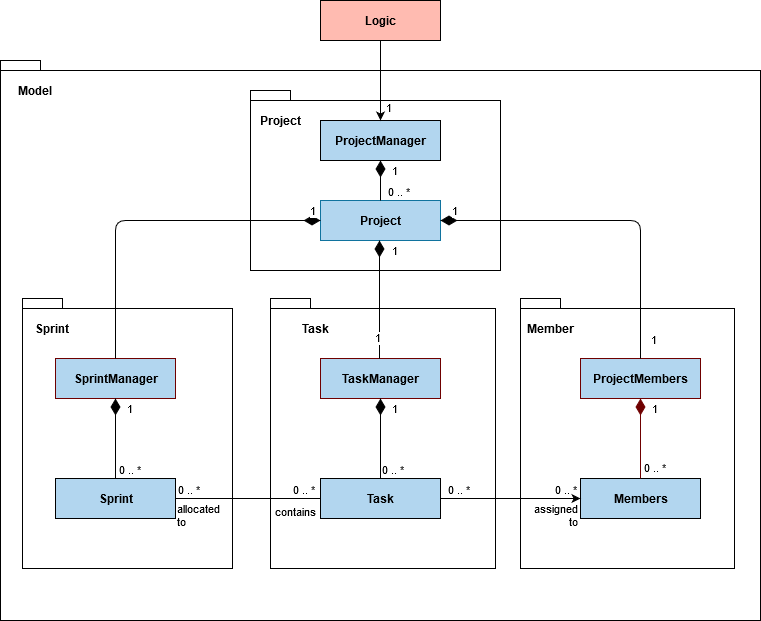

The diagram above was exported from draw.io. Its source (the exported page's mxGraphModel, read from the mxfile embedded in the PNG):
<mxGraphModel dx="-390" dy="762" grid="1" gridSize="10" guides="1" tooltips="1" connect="1" arrows="1" fold="1" page="1" pageScale="1" pageWidth="850" pageHeight="1100" math="0" shadow="0">
  <root>
    <mxCell id="0" />
    <mxCell id="1" parent="0" />
    <mxCell id="MHRQEirXVozau6e72U1Y-7" value="" style="shape=folder;fontStyle=1;spacingTop=10;tabWidth=40;tabHeight=10;tabPosition=left;html=1;align=center;" vertex="1" parent="1">
      <mxGeometry x="920" y="240" width="760" height="560" as="geometry" />
    </mxCell>
    <mxCell id="MHRQEirXVozau6e72U1Y-8" value="" style="shape=folder;fontStyle=1;spacingTop=10;tabWidth=40;tabHeight=10;tabPosition=left;html=1;align=center;" vertex="1" parent="1">
      <mxGeometry x="1170" y="270" width="250" height="180" as="geometry" />
    </mxCell>
    <mxCell id="MHRQEirXVozau6e72U1Y-9" value="" style="shape=folder;fontStyle=1;spacingTop=10;tabWidth=40;tabHeight=10;tabPosition=left;html=1;align=center;" vertex="1" parent="1">
      <mxGeometry x="942" y="478" width="210" height="270" as="geometry" />
    </mxCell>
    <mxCell id="MHRQEirXVozau6e72U1Y-10" value="" style="shape=folder;fontStyle=1;spacingTop=10;tabWidth=40;tabHeight=10;tabPosition=left;html=1;align=center;" vertex="1" parent="1">
      <mxGeometry x="1440" y="478" width="214" height="270" as="geometry" />
    </mxCell>
    <mxCell id="MHRQEirXVozau6e72U1Y-11" value="" style="shape=folder;fontStyle=1;spacingTop=10;tabWidth=40;tabHeight=10;tabPosition=left;html=1;align=center;" vertex="1" parent="1">
      <mxGeometry x="1190" y="478" width="225" height="270" as="geometry" />
    </mxCell>
    <mxCell id="MHRQEirXVozau6e72U1Y-12" value="ProjectManager" style="html=1;fontStyle=1;fillColor=#b2d6ef;" vertex="1" parent="1">
      <mxGeometry x="1240" y="300" width="120" height="40" as="geometry" />
    </mxCell>
    <mxCell id="MHRQEirXVozau6e72U1Y-13" value="Project" style="html=1;fontStyle=1;strokeColor=#10739e;fillColor=#b2d6ef;" vertex="1" parent="1">
      <mxGeometry x="1240" y="380" width="120" height="40" as="geometry" />
    </mxCell>
    <mxCell id="MHRQEirXVozau6e72U1Y-14" value="TaskManager" style="html=1;strokeColor=#6F0000;fontStyle=1;fillColor=#b2d6ef;" vertex="1" parent="1">
      <mxGeometry x="1240" y="538" width="120" height="40" as="geometry" />
    </mxCell>
    <mxCell id="MHRQEirXVozau6e72U1Y-15" value="ProjectMembers" style="html=1;strokeColor=#6F0000;fontStyle=1;fillColor=#b2d6ef;" vertex="1" parent="1">
      <mxGeometry x="1500" y="538" width="120" height="40" as="geometry" />
    </mxCell>
    <mxCell id="MHRQEirXVozau6e72U1Y-16" value="SprintManager" style="html=1;fontStyle=1;strokeColor=#6F0000;fillColor=#b2d6ef;" vertex="1" parent="1">
      <mxGeometry x="975" y="538" width="120" height="40" as="geometry" />
    </mxCell>
    <mxCell id="MHRQEirXVozau6e72U1Y-17" value="Task" style="html=1;fontStyle=1;fillColor=#b2d6ef;" vertex="1" parent="1">
      <mxGeometry x="1240" y="658" width="120" height="40" as="geometry" />
    </mxCell>
    <mxCell id="MHRQEirXVozau6e72U1Y-18" value="Members" style="html=1;fontStyle=1;fillColor=#b2d6ef;" vertex="1" parent="1">
      <mxGeometry x="1500" y="658" width="120" height="40" as="geometry" />
    </mxCell>
    <mxCell id="MHRQEirXVozau6e72U1Y-19" value="Sprint" style="html=1;fontStyle=1;fillColor=#b2d6ef;" vertex="1" parent="1">
      <mxGeometry x="975" y="658" width="120" height="40" as="geometry" />
    </mxCell>
    <mxCell id="MHRQEirXVozau6e72U1Y-20" value="1" style="endArrow=none;html=1;endSize=12;startArrow=diamondThin;startSize=14;startFill=1;edgeStyle=orthogonalEdgeStyle;align=left;verticalAlign=bottom;exitX=1;exitY=0.5;exitDx=0;exitDy=0;endFill=0;" edge="1" parent="1" source="MHRQEirXVozau6e72U1Y-13" target="MHRQEirXVozau6e72U1Y-15">
      <mxGeometry x="-0.939" relative="1" as="geometry">
        <mxPoint x="1310" y="470" as="sourcePoint" />
        <mxPoint x="1440" y="470" as="targetPoint" />
        <mxPoint as="offset" />
      </mxGeometry>
    </mxCell>
    <mxCell id="MHRQEirXVozau6e72U1Y-21" value="1" style="endArrow=none;html=1;endSize=12;startArrow=diamondThin;startSize=14;startFill=1;edgeStyle=orthogonalEdgeStyle;align=left;verticalAlign=bottom;exitX=0;exitY=0.5;exitDx=0;exitDy=0;entryX=0.5;entryY=0;entryDx=0;entryDy=0;endFill=0;" edge="1" parent="1" source="MHRQEirXVozau6e72U1Y-13" target="MHRQEirXVozau6e72U1Y-16">
      <mxGeometry x="-0.9286" relative="1" as="geometry">
        <mxPoint x="1300" y="440" as="sourcePoint" />
        <mxPoint x="1300" y="520" as="targetPoint" />
        <mxPoint as="offset" />
      </mxGeometry>
    </mxCell>
    <mxCell id="MHRQEirXVozau6e72U1Y-22" value="1" style="endArrow=none;html=1;endSize=12;startArrow=diamondThin;startSize=14;startFill=1;edgeStyle=orthogonalEdgeStyle;align=left;verticalAlign=bottom;exitX=0.5;exitY=1;exitDx=0;exitDy=0;entryX=0.5;entryY=0;entryDx=0;entryDy=0;endFill=0;" edge="1" parent="1">
      <mxGeometry x="-0.661" y="11" relative="1" as="geometry">
        <mxPoint x="1299" y="420" as="sourcePoint" />
        <mxPoint x="1299" y="538" as="targetPoint" />
        <mxPoint as="offset" />
      </mxGeometry>
    </mxCell>
    <mxCell id="MHRQEirXVozau6e72U1Y-23" value="1" style="endArrow=none;html=1;endSize=12;startArrow=diamondThin;startSize=14;startFill=1;edgeStyle=orthogonalEdgeStyle;align=left;verticalAlign=bottom;exitX=0.5;exitY=1;exitDx=0;exitDy=0;entryX=0.5;entryY=0;entryDx=0;entryDy=0;endFill=0;fillColor=#0050ef;" edge="1" parent="1" source="MHRQEirXVozau6e72U1Y-14" target="MHRQEirXVozau6e72U1Y-17">
      <mxGeometry x="-0.5" y="10" relative="1" as="geometry">
        <mxPoint x="1440" y="438" as="sourcePoint" />
        <mxPoint x="1300" y="538" as="targetPoint" />
        <mxPoint as="offset" />
      </mxGeometry>
    </mxCell>
    <mxCell id="MHRQEirXVozau6e72U1Y-24" value="1" style="endArrow=none;html=1;endSize=12;startArrow=diamondThin;startSize=14;startFill=1;edgeStyle=orthogonalEdgeStyle;align=left;verticalAlign=bottom;exitX=0.5;exitY=1;exitDx=0;exitDy=0;entryX=0.5;entryY=0;entryDx=0;entryDy=0;endFill=0;fillColor=#a20025;strokeColor=#6F0000;" edge="1" parent="1" source="MHRQEirXVozau6e72U1Y-15" target="MHRQEirXVozau6e72U1Y-18">
      <mxGeometry x="-0.5" y="10" relative="1" as="geometry">
        <mxPoint x="1360" y="578" as="sourcePoint" />
        <mxPoint x="1360" y="658" as="targetPoint" />
        <mxPoint as="offset" />
      </mxGeometry>
    </mxCell>
    <mxCell id="MHRQEirXVozau6e72U1Y-25" value="1" style="endArrow=none;html=1;endSize=12;startArrow=diamondThin;startSize=14;startFill=1;edgeStyle=orthogonalEdgeStyle;align=left;verticalAlign=bottom;exitX=0.5;exitY=1;exitDx=0;exitDy=0;entryX=0.5;entryY=0;entryDx=0;entryDy=0;endFill=0;" edge="1" parent="1" source="MHRQEirXVozau6e72U1Y-16" target="MHRQEirXVozau6e72U1Y-19">
      <mxGeometry x="-0.5" y="10" relative="1" as="geometry">
        <mxPoint x="835" y="578" as="sourcePoint" />
        <mxPoint x="835" y="658" as="targetPoint" />
        <mxPoint as="offset" />
      </mxGeometry>
    </mxCell>
    <mxCell id="MHRQEirXVozau6e72U1Y-26" value="1" style="endArrow=none;html=1;endSize=12;startArrow=diamondThin;startSize=14;startFill=1;edgeStyle=orthogonalEdgeStyle;align=left;verticalAlign=bottom;exitX=0.5;exitY=1;exitDx=0;exitDy=0;entryX=0.5;entryY=0;entryDx=0;entryDy=0;endFill=0;" edge="1" parent="1" source="MHRQEirXVozau6e72U1Y-12" target="MHRQEirXVozau6e72U1Y-13">
      <mxGeometry y="10" relative="1" as="geometry">
        <mxPoint x="1310" y="570" as="sourcePoint" />
        <mxPoint x="1300" y="390" as="targetPoint" />
        <mxPoint as="offset" />
      </mxGeometry>
    </mxCell>
    <mxCell id="MHRQEirXVozau6e72U1Y-30" value="" style="endArrow=none;html=1;edgeStyle=orthogonalEdgeStyle;endFill=0;startArrow=none;startFill=0;entryX=1;entryY=0.5;entryDx=0;entryDy=0;exitX=0;exitY=0.5;exitDx=0;exitDy=0;" edge="1" parent="1" source="MHRQEirXVozau6e72U1Y-17" target="MHRQEirXVozau6e72U1Y-19">
      <mxGeometry relative="1" as="geometry">
        <mxPoint x="1205" y="750" as="sourcePoint" />
        <mxPoint x="1559.5" y="750" as="targetPoint" />
      </mxGeometry>
    </mxCell>
    <mxCell id="MHRQEirXVozau6e72U1Y-31" value="contains" style="edgeLabel;resizable=0;html=1;align=left;verticalAlign=bottom;" connectable="0" vertex="1" parent="MHRQEirXVozau6e72U1Y-30">
      <mxGeometry x="-1" relative="1" as="geometry">
        <mxPoint x="-47" y="22" as="offset" />
      </mxGeometry>
    </mxCell>
    <mxCell id="MHRQEirXVozau6e72U1Y-32" value="&lt;div&gt;allocated&lt;/div&gt;&lt;div&gt;to&lt;/div&gt;" style="edgeLabel;resizable=0;html=1;align=left;verticalAlign=bottom;" connectable="0" vertex="1" parent="MHRQEirXVozau6e72U1Y-30">
      <mxGeometry x="1" relative="1" as="geometry">
        <mxPoint y="32" as="offset" />
      </mxGeometry>
    </mxCell>
    <mxCell id="MHRQEirXVozau6e72U1Y-33" value="0 .. *" style="edgeLabel;resizable=0;html=1;align=right;verticalAlign=bottom;" connectable="0" vertex="1" parent="1">
      <mxGeometry x="1120" y="678" as="geometry" />
    </mxCell>
    <mxCell id="MHRQEirXVozau6e72U1Y-34" value="0 .. *" style="edgeLabel;resizable=0;html=1;align=right;verticalAlign=bottom;" connectable="0" vertex="1" parent="1">
      <mxGeometry x="1235" y="678" as="geometry" />
    </mxCell>
    <mxCell id="MHRQEirXVozau6e72U1Y-35" value="0 .. *" style="edgeLabel;resizable=0;html=1;align=right;verticalAlign=bottom;" connectable="0" vertex="1" parent="1">
      <mxGeometry x="1390" y="678" as="geometry" />
    </mxCell>
    <mxCell id="MHRQEirXVozau6e72U1Y-36" value="0 .. *" style="edgeLabel;resizable=0;html=1;align=right;verticalAlign=bottom;" connectable="0" vertex="1" parent="1">
      <mxGeometry x="1497" y="678" as="geometry" />
    </mxCell>
    <mxCell id="MHRQEirXVozau6e72U1Y-40" value="" style="endArrow=classic;html=1;edgeStyle=orthogonalEdgeStyle;endFill=1;" edge="1" parent="1" target="MHRQEirXVozau6e72U1Y-12">
      <mxGeometry relative="1" as="geometry">
        <mxPoint x="1300" y="220" as="sourcePoint" />
        <mxPoint x="1450" y="250" as="targetPoint" />
      </mxGeometry>
    </mxCell>
    <mxCell id="MHRQEirXVozau6e72U1Y-41" value="0 .. *" style="edgeLabel;resizable=0;html=1;align=right;verticalAlign=bottom;" connectable="0" vertex="1" parent="1">
      <mxGeometry x="1061" y="658" as="geometry" />
    </mxCell>
    <mxCell id="MHRQEirXVozau6e72U1Y-42" value="0 .. *" style="edgeLabel;resizable=0;html=1;align=right;verticalAlign=bottom;" connectable="0" vertex="1" parent="1">
      <mxGeometry x="1586" y="656" as="geometry" />
    </mxCell>
    <mxCell id="MHRQEirXVozau6e72U1Y-43" value="0 .. *" style="edgeLabel;resizable=0;html=1;align=right;verticalAlign=bottom;" connectable="0" vertex="1" parent="1">
      <mxGeometry x="1324" y="658" as="geometry" />
    </mxCell>
    <mxCell id="MHRQEirXVozau6e72U1Y-44" value="0 .. *" style="edgeLabel;resizable=0;html=1;align=right;verticalAlign=bottom;" connectable="0" vertex="1" parent="1">
      <mxGeometry x="1330" y="380" as="geometry" />
    </mxCell>
    <mxCell id="MHRQEirXVozau6e72U1Y-45" value="1" style="edgeLabel;resizable=0;html=1;align=right;verticalAlign=bottom;" connectable="0" vertex="1" parent="1">
      <mxGeometry x="1577" y="528" as="geometry" />
    </mxCell>
    <mxCell id="MHRQEirXVozau6e72U1Y-46" value="1" style="edgeLabel;resizable=0;html=1;align=right;verticalAlign=bottom;" connectable="0" vertex="1" parent="1">
      <mxGeometry x="1324" y="530" as="geometry">
        <mxPoint x="-23" y="-4" as="offset" />
      </mxGeometry>
    </mxCell>
    <mxCell id="MHRQEirXVozau6e72U1Y-48" value="1" style="edgeLabel;resizable=0;html=1;align=right;verticalAlign=bottom;" connectable="0" vertex="1" parent="1">
      <mxGeometry x="1312" y="296" as="geometry" />
    </mxCell>
    <mxCell id="MHRQEirXVozau6e72U1Y-49" value="&lt;b&gt;Task&lt;/b&gt;" style="text;html=1;strokeColor=none;fillColor=none;align=center;verticalAlign=middle;whiteSpace=wrap;rounded=0;" vertex="1" parent="1">
      <mxGeometry x="1215" y="498" width="40" height="20" as="geometry" />
    </mxCell>
    <mxCell id="MHRQEirXVozau6e72U1Y-50" value="Model" style="text;html=1;strokeColor=none;fillColor=none;align=center;verticalAlign=middle;whiteSpace=wrap;rounded=0;fontStyle=1" vertex="1" parent="1">
      <mxGeometry x="935" y="260" width="40" height="20" as="geometry" />
    </mxCell>
    <mxCell id="MHRQEirXVozau6e72U1Y-51" value="&lt;div align=&quot;center&quot;&gt;&lt;p&gt;&lt;b&gt;&lt;font style=&quot;line-height: 90%&quot; face=&quot;Helvetica&quot;&gt;Member&lt;/font&gt;&lt;/b&gt;&lt;/p&gt;&lt;/div&gt;" style="text;html=1;strokeColor=none;fillColor=none;align=center;verticalAlign=middle;whiteSpace=wrap;rounded=0;" vertex="1" parent="1">
      <mxGeometry x="1450" y="498" width="40" height="20" as="geometry" />
    </mxCell>
    <mxCell id="MHRQEirXVozau6e72U1Y-52" value="&lt;b&gt;Sprint&lt;/b&gt;" style="text;html=1;strokeColor=none;fillColor=none;align=center;verticalAlign=middle;whiteSpace=wrap;rounded=0;" vertex="1" parent="1">
      <mxGeometry x="952" y="498" width="40" height="20" as="geometry" />
    </mxCell>
    <mxCell id="MHRQEirXVozau6e72U1Y-53" value="" style="endArrow=classic;html=1;edgeStyle=orthogonalEdgeStyle;entryX=0;entryY=0.5;entryDx=0;entryDy=0;exitX=1;exitY=0.5;exitDx=0;exitDy=0;endFill=1;startArrow=none;startFill=0;" edge="1" parent="1" source="MHRQEirXVozau6e72U1Y-17" target="MHRQEirXVozau6e72U1Y-18">
      <mxGeometry relative="1" as="geometry">
        <mxPoint x="1410" y="669.5" as="sourcePoint" />
        <mxPoint x="1490" y="669.5" as="targetPoint" />
      </mxGeometry>
    </mxCell>
    <mxCell id="MHRQEirXVozau6e72U1Y-55" value="&lt;div&gt;assigned&lt;/div&gt;&lt;div&gt;to&lt;br&gt;&lt;/div&gt;" style="edgeLabel;resizable=0;html=1;align=right;verticalAlign=bottom;" connectable="0" vertex="1" parent="MHRQEirXVozau6e72U1Y-53">
      <mxGeometry x="1" relative="1" as="geometry">
        <mxPoint x="-2" y="32" as="offset" />
      </mxGeometry>
    </mxCell>
    <mxCell id="MHRQEirXVozau6e72U1Y-56" value="&lt;b&gt;Project&lt;/b&gt;" style="text;html=1;strokeColor=none;fillColor=none;align=center;verticalAlign=middle;whiteSpace=wrap;rounded=0;" vertex="1" parent="1">
      <mxGeometry x="1180" y="290" width="40" height="20" as="geometry" />
    </mxCell>
    <mxCell id="MHRQEirXVozau6e72U1Y-58" value="Logic" style="html=1;fontStyle=1;fillColor=#ffbbb1;" vertex="1" parent="1">
      <mxGeometry x="1240" y="180" width="120" height="40" as="geometry" />
    </mxCell>
    <mxCell id="MHRQEirXVozau6e72U1Y-61" value="0 .. *" style="edgeLabel;resizable=0;html=1;align=right;verticalAlign=bottom;" connectable="0" vertex="1" parent="1">
      <mxGeometry x="1586" y="656" as="geometry" />
    </mxCell>
  </root>
</mxGraphModel>